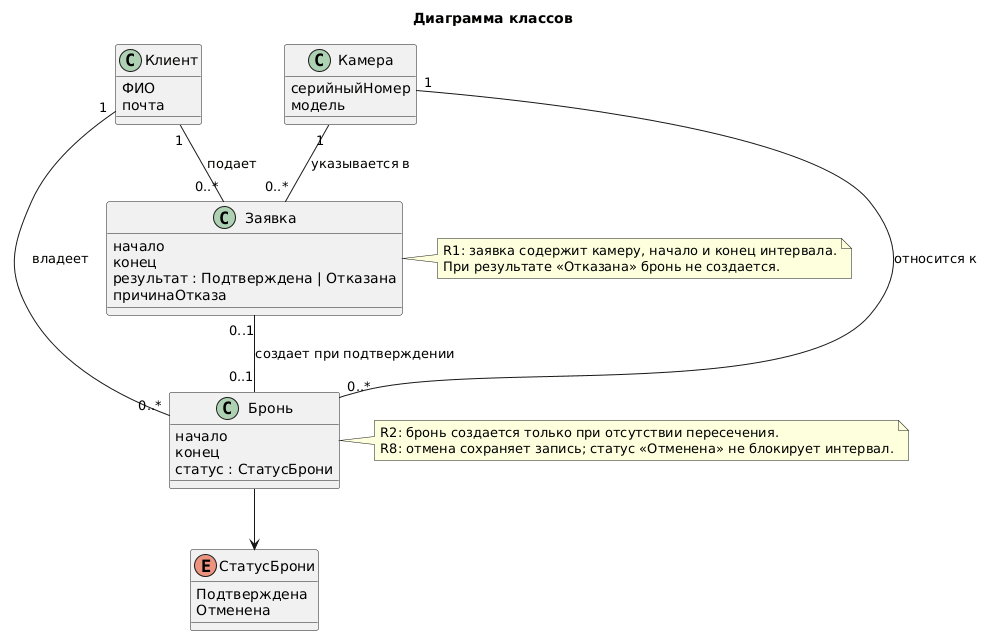

The diagram above was rendered by PlantUML. Its source (embedded in the PNG):
@startuml
title Диаграмма классов

class Клиент {
  ФИО
  почта
}

class Камера {
  серийныйНомер
  модель
}

class Заявка {
  начало
  конец
  результат : Подтверждена | Отказана
  причинаОтказа
}

class Бронь {
  начало
  конец
  статус : СтатусБрони
}

enum СтатусБрони {
  Подтверждена
  Отменена
}

Клиент "1" -- "0..*" Заявка : подает
Камера "1" -- "0..*" Заявка : указывается в

Клиент "1" -- "0..*" Бронь : владеет
Камера "1" -- "0..*" Бронь : относится к

Заявка "0..1" -- "0..1" Бронь : создает при подтверждении

Бронь --> СтатусБрони

note right of Заявка
  R1: заявка содержит камеру, начало и конец интервала.
  При результате «Отказана» бронь не создается.
end note

note right of Бронь
  R2: бронь создается только при отсутствии пересечения.
  R8: отмена сохраняет запись; статус «Отменена» не блокирует интервал.
end note
@enduml